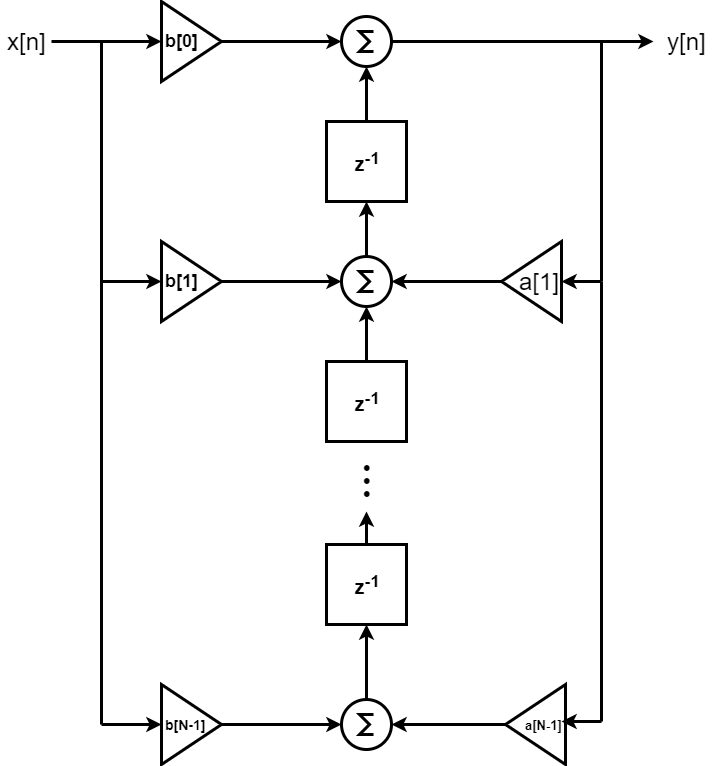

The diagram above was exported from draw.io. Its source (the exported page's mxGraphModel, read from the mxfile embedded in the PNG):
<mxGraphModel dx="1038" dy="531" grid="1" gridSize="10" guides="1" tooltips="1" connect="1" arrows="1" fold="1" page="1" pageScale="1" pageWidth="1100" pageHeight="850" background="#ffffff" math="0" shadow="0">
  <root>
    <mxCell id="0" />
    <mxCell id="1" parent="0" />
    <mxCell id="2" value="&lt;b&gt;&lt;font style=&quot;font-size: 18px&quot;&gt;b[0]&lt;/font&gt;&lt;/b&gt;" style="triangle;whiteSpace=wrap;html=1;align=left;strokeWidth=3;shadow=0;" vertex="1" parent="1">
      <mxGeometry x="280" y="80" width="60" height="80" as="geometry" />
    </mxCell>
    <mxCell id="3" value="" style="edgeStyle=orthogonalEdgeStyle;rounded=0;orthogonalLoop=1;jettySize=auto;html=1;strokeWidth=3;shadow=0;" edge="1" source="4" target="6" parent="1">
      <mxGeometry relative="1" as="geometry" />
    </mxCell>
    <mxCell id="4" value="&lt;b style=&quot;font-size: 20px&quot;&gt;z&lt;sup&gt;-1&lt;/sup&gt;&lt;/b&gt;" style="whiteSpace=wrap;html=1;aspect=fixed;strokeWidth=3;shadow=0;" vertex="1" parent="1">
      <mxGeometry x="445" y="200" width="80" height="80" as="geometry" />
    </mxCell>
    <mxCell id="5" value="" style="edgeStyle=orthogonalEdgeStyle;rounded=0;orthogonalLoop=1;jettySize=auto;html=1;strokeWidth=3;shadow=0;" edge="1" source="6" parent="1">
      <mxGeometry relative="1" as="geometry">
        <mxPoint x="772" y="120" as="targetPoint" />
      </mxGeometry>
    </mxCell>
    <mxCell id="6" value="" style="verticalLabelPosition=bottom;shadow=0;dashed=0;align=center;html=1;verticalAlign=top;shape=mxgraph.electrical.abstract.sum;strokeWidth=3;" vertex="1" parent="1">
      <mxGeometry x="460" y="95" width="50" height="50" as="geometry" />
    </mxCell>
    <mxCell id="7" value="" style="edgeStyle=orthogonalEdgeStyle;rounded=0;orthogonalLoop=1;jettySize=auto;html=1;strokeWidth=3;shadow=0;" edge="1" source="2" target="6" parent="1">
      <mxGeometry relative="1" as="geometry">
        <mxPoint x="330" y="120" as="sourcePoint" />
        <mxPoint x="470" y="120" as="targetPoint" />
      </mxGeometry>
    </mxCell>
    <mxCell id="8" value="y&lt;font style=&quot;font-size: 24px;&quot;&gt;[n]&lt;/font&gt;" style="text;html=1;align=center;verticalAlign=middle;resizable=0;points=[];;autosize=1;fontSize=24;strokeWidth=3;shadow=0;" vertex="1" parent="1">
      <mxGeometry x="780" y="105" width="50" height="30" as="geometry" />
    </mxCell>
    <mxCell id="9" value="" style="edgeStyle=orthogonalEdgeStyle;rounded=0;orthogonalLoop=1;jettySize=auto;html=1;fontSize=24;strokeWidth=3;shadow=0;" edge="1" source="10" target="2" parent="1">
      <mxGeometry relative="1" as="geometry">
        <mxPoint x="250" y="120" as="targetPoint" />
      </mxGeometry>
    </mxCell>
    <mxCell id="10" value="&lt;font style=&quot;font-size: 24px&quot;&gt;x[n]&lt;/font&gt;" style="text;html=1;align=center;verticalAlign=middle;resizable=0;points=[];;autosize=1;fontSize=24;strokeWidth=3;shadow=0;" vertex="1" parent="1">
      <mxGeometry x="120" y="105" width="50" height="30" as="geometry" />
    </mxCell>
    <mxCell id="11" value="" style="edgeStyle=orthogonalEdgeStyle;rounded=0;orthogonalLoop=1;jettySize=auto;html=1;fontSize=24;entryX=0;entryY=0.5;entryDx=0;entryDy=0;entryPerimeter=0;strokeWidth=3;shadow=0;" edge="1" source="12" target="14" parent="1">
      <mxGeometry relative="1" as="geometry">
        <mxPoint x="440" y="360" as="targetPoint" />
      </mxGeometry>
    </mxCell>
    <mxCell id="12" value="&lt;b&gt;&lt;font style=&quot;font-size: 18px&quot;&gt;b[1]&lt;/font&gt;&lt;/b&gt;" style="triangle;whiteSpace=wrap;html=1;align=left;strokeWidth=3;shadow=0;" vertex="1" parent="1">
      <mxGeometry x="280" y="320" width="60" height="80" as="geometry" />
    </mxCell>
    <mxCell id="13" value="" style="edgeStyle=orthogonalEdgeStyle;rounded=0;orthogonalLoop=1;jettySize=auto;html=1;fontSize=24;strokeWidth=3;shadow=0;" edge="1" source="14" target="4" parent="1">
      <mxGeometry relative="1" as="geometry" />
    </mxCell>
    <mxCell id="14" value="" style="verticalLabelPosition=bottom;shadow=0;dashed=0;align=center;html=1;verticalAlign=top;shape=mxgraph.electrical.abstract.sum;strokeWidth=3;" vertex="1" parent="1">
      <mxGeometry x="460" y="335" width="50" height="50" as="geometry" />
    </mxCell>
    <mxCell id="15" value="" style="endArrow=none;html=1;fontSize=24;strokeWidth=3;shadow=0;" edge="1" parent="1">
      <mxGeometry width="50" height="50" relative="1" as="geometry">
        <mxPoint x="220" y="360" as="sourcePoint" />
        <mxPoint x="220" y="120" as="targetPoint" />
      </mxGeometry>
    </mxCell>
    <mxCell id="16" value="" style="endArrow=classic;html=1;fontSize=24;entryX=0;entryY=0.5;entryDx=0;entryDy=0;strokeWidth=3;shadow=0;" edge="1" target="12" parent="1">
      <mxGeometry width="50" height="50" relative="1" as="geometry">
        <mxPoint x="220" y="360" as="sourcePoint" />
        <mxPoint x="170" y="420" as="targetPoint" />
      </mxGeometry>
    </mxCell>
    <mxCell id="17" value="" style="edgeStyle=orthogonalEdgeStyle;rounded=0;orthogonalLoop=1;jettySize=auto;html=1;fontSize=24;strokeWidth=3;shadow=0;" edge="1" source="18" target="14" parent="1">
      <mxGeometry relative="1" as="geometry" />
    </mxCell>
    <mxCell id="18" value="&lt;b style=&quot;font-size: 20px&quot;&gt;z&lt;sup&gt;-1&lt;/sup&gt;&lt;/b&gt;" style="whiteSpace=wrap;html=1;aspect=fixed;strokeWidth=3;shadow=0;" vertex="1" parent="1">
      <mxGeometry x="445" y="440" width="80" height="80" as="geometry" />
    </mxCell>
    <mxCell id="19" value="&lt;span style=&quot;font-family: &amp;#34;source sans pro&amp;#34; , &amp;#34;roboto&amp;#34; , &amp;#34;san francisco&amp;#34; , &amp;#34;segoe ui&amp;#34; , sans-serif ; font-size: 50px ; white-space: normal ; background-color: rgb(255 , 255 , 255)&quot;&gt;⋮&lt;/span&gt;" style="text;html=1;align=center;verticalAlign=middle;resizable=0;points=[];;autosize=1;fontSize=24;strokeWidth=3;shadow=0;" vertex="1" parent="1">
      <mxGeometry x="470" y="530" width="30" height="50" as="geometry" />
    </mxCell>
    <mxCell id="20" value="" style="edgeStyle=orthogonalEdgeStyle;rounded=0;orthogonalLoop=1;jettySize=auto;html=1;fontSize=24;strokeWidth=3;shadow=0;" edge="1" source="21" parent="1">
      <mxGeometry relative="1" as="geometry">
        <mxPoint x="485" y="590" as="targetPoint" />
      </mxGeometry>
    </mxCell>
    <mxCell id="21" value="&lt;b style=&quot;font-size: 20px&quot;&gt;z&lt;sup&gt;-1&lt;/sup&gt;&lt;/b&gt;" style="whiteSpace=wrap;html=1;aspect=fixed;strokeWidth=3;shadow=0;" vertex="1" parent="1">
      <mxGeometry x="445" y="623" width="80" height="80" as="geometry" />
    </mxCell>
    <mxCell id="22" value="" style="edgeStyle=orthogonalEdgeStyle;rounded=0;orthogonalLoop=1;jettySize=auto;html=1;fontSize=24;strokeWidth=3;shadow=0;" edge="1" source="23" target="21" parent="1">
      <mxGeometry relative="1" as="geometry" />
    </mxCell>
    <mxCell id="23" value="" style="verticalLabelPosition=bottom;shadow=0;dashed=0;align=center;html=1;verticalAlign=top;shape=mxgraph.electrical.abstract.sum;strokeWidth=3;" vertex="1" parent="1">
      <mxGeometry x="460" y="778" width="50" height="50" as="geometry" />
    </mxCell>
    <mxCell id="24" value="" style="edgeStyle=orthogonalEdgeStyle;rounded=0;orthogonalLoop=1;jettySize=auto;html=1;fontSize=24;entryX=0;entryY=0.5;entryDx=0;entryDy=0;entryPerimeter=0;strokeWidth=3;shadow=0;" edge="1" source="25" target="23" parent="1">
      <mxGeometry relative="1" as="geometry">
        <mxPoint x="420" y="825" as="targetPoint" />
      </mxGeometry>
    </mxCell>
    <mxCell id="25" value="&lt;b&gt;&lt;font style=&quot;font-size: 14px&quot;&gt;b[N-1]&lt;/font&gt;&lt;/b&gt;" style="triangle;whiteSpace=wrap;html=1;align=left;strokeWidth=3;shadow=0;" vertex="1" parent="1">
      <mxGeometry x="280" y="763" width="60" height="80" as="geometry" />
    </mxCell>
    <mxCell id="26" value="" style="endArrow=none;html=1;fontSize=24;strokeWidth=3;shadow=0;" edge="1" parent="1">
      <mxGeometry width="50" height="50" relative="1" as="geometry">
        <mxPoint x="220" y="803" as="sourcePoint" />
        <mxPoint x="220" y="323" as="targetPoint" />
      </mxGeometry>
    </mxCell>
    <mxCell id="27" value="" style="endArrow=classic;html=1;fontSize=24;entryX=0;entryY=0.5;entryDx=0;entryDy=0;strokeWidth=3;shadow=0;" edge="1" target="25" parent="1">
      <mxGeometry width="50" height="50" relative="1" as="geometry">
        <mxPoint x="220" y="803" as="sourcePoint" />
        <mxPoint x="170" y="900" as="targetPoint" />
      </mxGeometry>
    </mxCell>
    <mxCell id="28" value="" style="edgeStyle=orthogonalEdgeStyle;rounded=0;orthogonalLoop=1;jettySize=auto;html=1;shadow=0;strokeWidth=3;fontSize=24;entryX=1;entryY=0.5;entryDx=0;entryDy=0;entryPerimeter=0;" edge="1" source="29" target="14" parent="1">
      <mxGeometry relative="1" as="geometry">
        <mxPoint x="540" y="360" as="targetPoint" />
      </mxGeometry>
    </mxCell>
    <mxCell id="29" value="" style="triangle;whiteSpace=wrap;html=1;shadow=0;strokeWidth=3;fontSize=24;align=right;rotation=-180;flipV=1;" vertex="1" parent="1">
      <mxGeometry x="620" y="320" width="60" height="80" as="geometry" />
    </mxCell>
    <mxCell id="30" value="a[1]" style="text;html=1;align=center;verticalAlign=middle;resizable=0;points=[];;autosize=1;fontSize=24;" vertex="1" parent="1">
      <mxGeometry x="628" y="345" width="60" height="30" as="geometry" />
    </mxCell>
    <mxCell id="31" value="" style="endArrow=none;html=1;shadow=0;strokeWidth=3;fontSize=24;" edge="1" parent="1">
      <mxGeometry width="50" height="50" relative="1" as="geometry">
        <mxPoint x="720" y="360" as="sourcePoint" />
        <mxPoint x="720" y="120" as="targetPoint" />
      </mxGeometry>
    </mxCell>
    <mxCell id="32" value="" style="endArrow=classic;html=1;shadow=0;strokeWidth=3;fontSize=24;entryX=0.867;entryY=0.5;entryDx=0;entryDy=0;entryPerimeter=0;" edge="1" target="30" parent="1">
      <mxGeometry width="50" height="50" relative="1" as="geometry">
        <mxPoint x="720" y="360" as="sourcePoint" />
        <mxPoint x="680" y="520" as="targetPoint" />
      </mxGeometry>
    </mxCell>
    <mxCell id="33" value="" style="edgeStyle=orthogonalEdgeStyle;rounded=0;orthogonalLoop=1;jettySize=auto;html=1;shadow=0;strokeWidth=3;fontSize=24;entryX=1;entryY=0.5;entryDx=0;entryDy=0;entryPerimeter=0;" edge="1" source="34" target="23" parent="1">
      <mxGeometry relative="1" as="geometry">
        <mxPoint x="544" y="803" as="targetPoint" />
      </mxGeometry>
    </mxCell>
    <mxCell id="34" value="" style="triangle;whiteSpace=wrap;html=1;shadow=0;strokeWidth=3;fontSize=24;align=right;rotation=-180;flipV=1;" vertex="1" parent="1">
      <mxGeometry x="624" y="763" width="60" height="80" as="geometry" />
    </mxCell>
    <mxCell id="35" value="a[&lt;font style=&quot;font-size: 13px&quot;&gt;N&lt;/font&gt;-1]" style="text;html=1;align=center;verticalAlign=middle;resizable=0;points=[];;autosize=1;fontSize=13;fontStyle=1" vertex="1" parent="1">
      <mxGeometry x="637" y="793" width="50" height="20" as="geometry" />
    </mxCell>
    <mxCell id="36" value="" style="endArrow=none;html=1;shadow=0;strokeWidth=3;fontSize=24;" edge="1" parent="1">
      <mxGeometry width="50" height="50" relative="1" as="geometry">
        <mxPoint x="720" y="800" as="sourcePoint" />
        <mxPoint x="720" y="360" as="targetPoint" />
      </mxGeometry>
    </mxCell>
    <mxCell id="37" value="" style="endArrow=classic;html=1;shadow=0;strokeWidth=3;fontSize=24;" edge="1" parent="1">
      <mxGeometry width="50" height="50" relative="1" as="geometry">
        <mxPoint x="720" y="800" as="sourcePoint" />
        <mxPoint x="680" y="800" as="targetPoint" />
      </mxGeometry>
    </mxCell>
  </root>
</mxGraphModel>